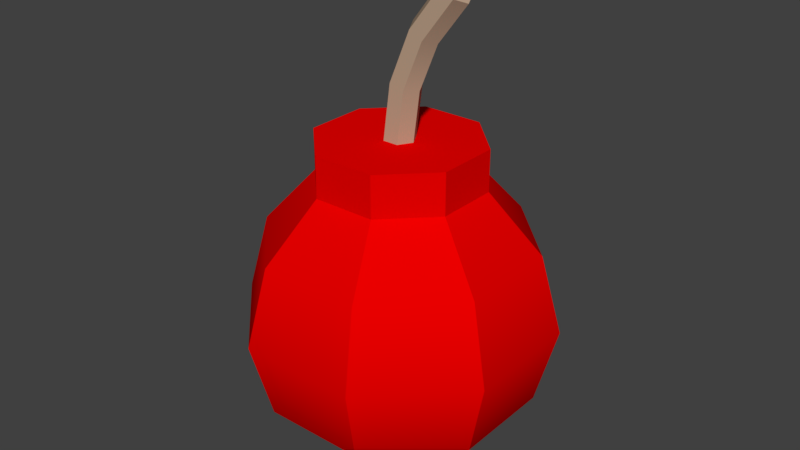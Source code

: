 # Source: Bomb.blend  (saved by Blender 2.79.0; exported with 4.5.12 LTS)
import bpy
from mathutils import Matrix  # noqa: F401  (used for matrix-valued properties, if any)

bpy.ops.wm.read_factory_settings(use_empty=True)
scene = bpy.context.scene
scene.name = 'Scene'

# ---- collections
col_collection_1 = bpy.data.collections.new('Collection 1'); scene.collection.children.link(col_collection_1)

# ---- materials (node trees are filled in below, after node groups)
mat_brown_blank = bpy.data.materials.new('brown.blank')
mat_brown_blank.alpha_threshold = 0.0
mat_brown_blank.use_transparent_shadow = False
mat_brown_blank.diffuse_color = (0.502, 0.3608, 0.251, 1.0)
mat_brown_blank.roughness = 0.5
mat_blank = bpy.data.materials.new('blank')
mat_blank.alpha_threshold = 0.0
mat_blank.use_transparent_shadow = False
mat_blank.diffuse_color = (0.8353, 0.0, 0.0, 1.0)
mat_blank.roughness = 0.5

# ---- material node trees

# ---- world
world_world = bpy.data.worlds.new('World'); scene.world = world_world
world_world.color = (0.05088, 0.05088, 0.05088)
world_world.use_sun_shadow = False
world_world.sun_shadow_jitter_overblur = 0.0
world_world.cycles.sampling_method = 'MANUAL'

# ---- meshes
me_mesh_001 = bpy.data.meshes.new('Mesh.001')
me_mesh_001.from_pydata([(-0.2079, -0.2079, -0.225), (0.2079, -0.2079, -0.225), (0.2079, 0.2079, -0.225), (-0.2079, 0.2079, -0.225), (-0.2079, -0.2079, 0.483), (0.2079, -0.2079, 0.483), (0.2079, 0.2079, 0.483), (-0.2079, 0.2079, 0.483)], [], [])
me_mesh_001.use_remesh_preserve_volume = False
me_mesh_001.use_remesh_preserve_attributes = False
me_mesh_001.use_mirror_vertex_groups = False
me_mesh_001.update()
me_mesh = bpy.data.meshes.new('Mesh')
me_mesh.from_pydata([(0.07991, 0.01949, 0.4751), (0.09582, 0.01949, 0.4592), (0.1038, -1.714e-07, 0.4512), (0.07196, 1.866e-07, 0.483), (0.09582, -0.01949, 0.4592), (0.07991, -0.01949, 0.4751), (0.09582, 0.01949, 0.4592), (0.07991, 0.01949, 0.4751), (0.03045, 0.01949, 0.4106), (0.04994, 0.01949, 0.3994), (0.09582, -0.01949, 0.4592), (0.04993, -0.01949, 0.3994), (0.03045, -0.01949, 0.4106), (0.07991, -0.01949, 0.4751), (0.02109, -0.01949, 0.3297), (-0.0006445, -0.01949, 0.3356), (-0.0006442, 0.01949, 0.3356), (0.02109, 0.01949, 0.3297), (-0.01125, 0.01949, 0.255), (0.01125, 0.01949, 0.255), (0.01125, -0.01949, 0.255), (-0.01125, -0.01949, 0.255), (0.07991, 0.01949, 0.4751), (0.07196, 1.866e-07, 0.483), (0.02071, 1.843e-07, 0.4162), (0.03045, 0.01949, 0.4106), (0.09582, 0.01949, 0.4592), (0.04994, 0.01949, 0.3994), (0.05968, -1.734e-07, 0.3938), (0.1038, -1.714e-07, 0.4512), (0.02109, 0.01949, 0.3297), (0.03196, -1.756e-07, 0.3268), (-0.01151, 1.817e-07, 0.3385), (-0.0006442, 0.01949, 0.3356), (-0.0225, 1.788e-07, 0.255), (-0.01125, 0.01949, 0.255), (0.01125, 0.01949, 0.255), (0.0225, -1.781e-07, 0.255), (0.09582, -0.01949, 0.4592), (0.1038, -1.714e-07, 0.4512), (0.05968, -1.734e-07, 0.3938), (0.04993, -0.01949, 0.3994), (0.07991, -0.01949, 0.4751), (0.03045, -0.01949, 0.4106), (0.02071, 1.843e-07, 0.4162), (0.07196, 1.866e-07, 0.483), (-0.0006445, -0.01949, 0.3356), (-0.01151, 1.817e-07, 0.3385), (0.03196, -1.756e-07, 0.3268), (0.02109, -0.01949, 0.3297), (0.0225, -1.781e-07, 0.255), (0.01125, -0.01949, 0.255), (-0.01125, -0.01949, 0.255), (-0.0225, 1.788e-07, 0.255), (9.257e-08, 2.187e-07, 0.255), (0.1109, 0.04592, 0.255), (0.1109, -0.04592, 0.255), (0.04592, -0.1109, 0.255), (-0.04592, -0.1109, 0.255), (-0.1109, -0.04592, 0.255), (-0.1109, 0.04592, 0.255), (-0.04592, 0.1109, 0.255), (0.04592, 0.1109, 0.255), (0.1109, -0.04592, 0.255), (0.1109, 0.04592, 0.255), (0.1109, 0.04592, 0.195), (0.1109, -0.04592, 0.195), (0.04592, -0.1109, 0.255), (0.1109, -0.04592, 0.255), (0.1109, -0.04592, 0.195), (0.04592, -0.1109, 0.195), (-0.04592, -0.1109, 0.255), (0.04592, -0.1109, 0.255), (0.04592, -0.1109, 0.195), (-0.04592, -0.1109, 0.195), (-0.1109, -0.04592, 0.255), (-0.04592, -0.1109, 0.255), (-0.04592, -0.1109, 0.195), (-0.1109, -0.04592, 0.195), (-0.1109, 0.04592, 0.255), (-0.1109, -0.04592, 0.255), (-0.1109, -0.04592, 0.195), (-0.1109, 0.04592, 0.195), (-0.04592, 0.1109, 0.255), (-0.1109, 0.04592, 0.255), (-0.1109, 0.04592, 0.195), (-0.04592, 0.1109, 0.195), (0.04592, 0.1109, 0.255), (-0.04592, 0.1109, 0.255), (-0.04592, 0.1109, 0.195), (0.04592, 0.1109, 0.195), (0.04592, 0.1109, 0.195), (0.1109, 0.04592, 0.195), (0.1109, 0.04592, 0.255), (0.04592, 0.1109, 0.255), (0.1039, -0.04305, -0.1949), (0.1039, 0.04305, -0.1949), (3.18e-08, -4.176e-08, -0.225), (0.04305, -0.1039, -0.1949), (-0.04305, -0.1039, -0.1949), (-0.1039, -0.04305, -0.1949), (-0.1039, 0.04305, -0.1949), (-0.04305, 0.1039, -0.1949), (0.04305, 0.1039, -0.1949), (0.18, 0.07457, -0.1125), (0.1039, 0.04305, -0.1949), (0.1039, -0.04305, -0.1949), (0.18, -0.07457, -0.1125), (0.2079, 0.0861, -2.974e-08), (0.2079, -0.0861, -1.99e-08), (0.18, 0.07457, 0.1125), (0.18, -0.07457, 0.1125), (0.1109, 0.04592, 0.195), (0.1109, -0.04592, 0.195), (-0.18, -0.07457, -0.1125), (-0.1039, -0.04305, -0.1949), (-0.1039, 0.04305, -0.1949), (-0.18, 0.07457, -0.1125), (-0.2079, -0.0861, -1.99e-08), (-0.2079, 0.0861, -1.99e-08), (-0.18, -0.07457, 0.1125), (-0.18, 0.07457, 0.1125), (-0.1109, -0.04592, 0.195), (-0.1109, 0.04592, 0.195), (0.18, -0.07457, -0.1125), (0.1039, -0.04305, -0.1949), (0.04305, -0.1039, -0.1949), (0.07457, -0.18, -0.1125), (0.2079, -0.0861, -1.99e-08), (0.0861, -0.2079, -1.99e-08), (0.18, -0.07457, 0.1125), (0.07457, -0.18, 0.1125), (0.1109, -0.04592, 0.195), (0.04592, -0.1109, 0.195), (-0.04592, -0.1109, 0.195), (-0.07457, -0.18, 0.1125), (-0.18, -0.07457, 0.1125), (-0.1109, -0.04592, 0.195), (-0.0861, -0.2079, -1.99e-08), (-0.2079, -0.0861, -1.99e-08), (-0.07457, -0.18, -0.1125), (-0.18, -0.07457, -0.1125), (-0.04305, -0.1039, -0.1949), (-0.1039, -0.04305, -0.1949), (-0.1109, 0.04592, 0.195), (-0.18, 0.07457, 0.1125), (-0.07457, 0.18, 0.1125), (-0.04592, 0.1109, 0.195), (-0.2079, 0.0861, -1.99e-08), (-0.0861, 0.2079, -1.99e-08), (-0.18, 0.07457, -0.1125), (-0.07457, 0.18, -0.1125), (-0.1039, 0.04305, -0.1949), (-0.04305, 0.1039, -0.1949), (0.04592, 0.1109, 0.195), (0.07457, 0.18, 0.1125), (0.18, 0.07457, 0.1125), (0.1109, 0.04592, 0.195), (0.0861, 0.2079, -1.99e-08), (0.2079, 0.0861, -2.974e-08), (0.07457, 0.18, -0.1125), (0.18, 0.07457, -0.1125), (0.04305, 0.1039, -0.1949), (0.1039, 0.04305, -0.1949), (0.07457, -0.18, -0.1125), (0.04305, -0.1039, -0.1949), (-0.04305, -0.1039, -0.1949), (-0.07457, -0.18, -0.1125), (0.0861, -0.2079, -1.99e-08), (-0.0861, -0.2079, -1.99e-08), (0.07457, -0.18, 0.1125), (-0.07457, -0.18, 0.1125), (0.04592, -0.1109, 0.195), (-0.04592, -0.1109, 0.195), (-0.07457, 0.18, -0.1125), (-0.04305, 0.1039, -0.1949), (0.04305, 0.1039, -0.1949), (0.07457, 0.18, -0.1125), (-0.0861, 0.2079, -1.99e-08), (0.0861, 0.2079, -1.99e-08), (-0.07457, 0.18, 0.1125), (0.07457, 0.18, 0.1125), (-0.04592, 0.1109, 0.195), (0.04592, 0.1109, 0.195)], [], [(0, 2, 1), (2, 0, 3), (2, 5, 4), (5, 2, 3), (6, 8, 7), (8, 6, 9), (12, 10, 13), (10, 12, 11), (15, 11, 12), (11, 15, 14), (21, 14, 15), (18, 17, 19), (17, 18, 16), (22, 24, 23), (24, 22, 25), (28, 26, 29), (26, 28, 27), (31, 27, 28), (27, 31, 30), (37, 30, 31), (34, 33, 35), (33, 34, 32), (38, 40, 39), (40, 38, 41), (44, 42, 45), (42, 44, 43), (47, 43, 44), (43, 47, 46), (53, 46, 47), (46, 53, 52), (50, 49, 51), (49, 50, 48), (63, 65, 64), (65, 63, 66), (67, 69, 68), (69, 67, 70), (71, 73, 72), (73, 71, 74), (75, 77, 76), (77, 75, 78), (79, 81, 80), (81, 79, 82), (83, 85, 84), (85, 83, 86), (87, 89, 88), (89, 87, 90), (91, 93, 92), (93, 91, 94), (104, 106, 105), (106, 104, 107), (108, 107, 104), (107, 108, 109), (110, 109, 108), (111, 112, 113), (112, 111, 110), (109, 110, 111), (114, 116, 115), (116, 114, 117), (118, 117, 114), (117, 118, 119), (120, 119, 118), (119, 120, 121), (121, 122, 123), (122, 121, 120), (124, 126, 125), (126, 124, 127), (128, 127, 124), (127, 128, 129), (130, 129, 128), (129, 130, 131), (131, 132, 133), (132, 131, 130), (136, 134, 137), (134, 136, 135), (139, 135, 136), (135, 139, 138), (141, 138, 139), (138, 141, 140), (140, 143, 142), (143, 140, 141), (146, 144, 147), (144, 146, 145), (149, 145, 146), (145, 149, 148), (151, 148, 149), (150, 153, 152), (153, 150, 151), (148, 151, 150), (156, 154, 157), (154, 156, 155), (159, 155, 156), (155, 159, 158), (161, 158, 159), (160, 163, 162), (163, 160, 161), (158, 161, 160), (164, 166, 165), (166, 164, 167), (168, 167, 164), (167, 168, 169), (170, 169, 168), (169, 170, 171), (171, 172, 173), (172, 171, 170), (174, 176, 175), (176, 174, 177), (178, 177, 174), (177, 178, 179), (180, 179, 178), (181, 182, 183), (182, 181, 180), (179, 180, 181), (9, 16, 8), (16, 9, 17), (25, 32, 24), (32, 25, 33), (41, 48, 40), (48, 41, 49), (54, 56, 55), (56, 54, 57), (58, 57, 54), (54, 59, 58), (59, 54, 60), (61, 60, 54), (54, 62, 61), (62, 54, 55), (97, 96, 95), (96, 97, 103), (102, 103, 97), (98, 97, 95), (97, 98, 99), (100, 97, 99), (97, 100, 101), (21, 20, 14), (37, 36, 30), (97, 101, 102)])
me_mesh.polygons.foreach_set('use_smooth', [True] * 136)
me_mesh.polygons.foreach_set('material_index', [0, 0, 0, 0, 0, 0, 0, 0, 0, 0, 0, 0, 0, 0, 0, 0, 0, 0, 0, 0, 0, 0, 0, 0, 0, 0, 0, 0, 0, 0, 0, 0, 1, 1, 1, 1, 1, 1, 1, 1, 1, 1, 1, 1, 1, 1, 1, 1, 1, 1, 1, 1, 1, 1, 1, 1, 1, 1, 1, 1, 1, 1, 1, 1, 1, 1, 1, 1, 1, 1, 1, 1, 1, 1, 1, 1, 1, 1, 1, 1, 1, 1, 1, 1, 1, 1, 1, 1, 1, 1, 1, 1, 1, 1, 1, 1, 1, 1, 1, 1, 1, 1, 1, 1, 1, 1, 1, 1, 1, 1, 1, 1, 0, 0, 0, 0, 0, 0, 1, 1, 1, 1, 1, 1, 1, 1, 1, 1, 1, 1, 1, 1, 1, 0, 0, 1])
_uv = me_mesh.uv_layers.new(name='UVMap')
_uv.uv.foreach_set('vector', [0.0, 1.0, 0.0, 1.0, 0.0, 1.0, 0.0, 1.0, 0.0, 1.0, 0.0, 1.0, 0.0, 1.0, 0.0, 1.0, 0.0, 1.0, 0.0, 1.0, 0.0, 1.0, 0.0, 1.0, 0.0, 1.0, 0.0, 1.0, 0.0, 1.0, 0.0, 1.0, 0.0, 1.0, 0.0, 1.0, 0.0, 1.0, 0.0, 1.0, 0.0, 1.0, 0.0, 1.0, 0.0, 1.0, 0.0, 1.0, 0.0, 1.0, 0.0, 1.0, 0.0, 1.0, 0.0, 1.0, 0.0, 1.0, 0.0, 1.0, 0.0, 1.0, 0.0, 1.0, 0.0, 1.0, 0.0, 1.0, 0.0, 1.0, 0.0, 1.0, 0.0, 1.0, 0.0, 1.0, 0.0, 1.0, 0.0, 1.0, 0.0, 1.0, 0.0, 1.0, 0.0, 1.0, 0.0, 1.0, 0.0, 1.0, 0.0, 1.0, 0.0, 1.0, 0.0, 1.0, 0.0, 1.0, 0.0, 1.0, 0.0, 1.0, 0.0, 1.0, 0.0, 1.0, 0.0, 1.0, 0.0, 1.0, 0.0, 1.0, 0.0, 1.0, 0.0, 1.0, 0.0, 1.0, 0.0, 1.0, 0.0, 1.0, 0.0, 1.0, 0.0, 1.0, 0.0, 1.0, 0.0, 1.0, 0.0, 1.0, 0.0, 1.0, 0.0, 1.0, 0.0, 1.0, 0.0, 1.0, 0.0, 1.0, 0.0, 1.0, 0.0, 1.0, 0.0, 1.0, 0.0, 1.0, 0.0, 1.0, 0.0, 1.0, 0.0, 1.0, 0.0, 1.0, 0.0, 1.0, 0.0, 1.0, 0.0, 1.0, 0.0, 1.0, 0.0, 1.0, 0.0, 1.0, 0.0, 1.0, 0.0, 1.0, 0.0, 1.0, 0.0, 1.0, 0.0, 1.0, 0.0, 1.0, 0.0, 1.0, 0.0, 1.0, 0.0, 1.0, 0.0, 1.0, 0.0, 1.0, 0.0, 1.0, 0.0, 1.0, 0.0, 1.0, 0.0, 1.0, 0.0, 1.0, 0.0, 1.0, 0.0, 1.0, 0.0, 1.0, 0.0, 1.0, 0.0, 1.0, 0.0, 1.0, 0.0, 1.0, 0.0, 1.0, 0.0, 1.0, 0.0, 1.0, 0.0, 1.0, 0.0, 1.0, 0.0, 1.0, 0.0, 1.0, 0.0, 1.0, 0.0, 1.0, 0.0, 1.0, 0.0, 1.0, 0.0, 1.0, 0.0, 1.0, 0.0, 1.0, 0.0, 1.0, 0.0, 1.0, 0.0, 1.0, 0.0, 1.0, 0.0, 1.0, 0.0, 1.0, 0.0, 1.0, 0.0, 1.0, 0.0, 1.0, 0.0, 1.0, 0.0, 1.0, 0.0, 1.0, 0.0, 1.0, 0.0, 1.0, 0.0, 1.0, 0.0, 1.0, 0.0, 1.0, 0.0, 1.0, 0.0, 1.0, 0.0, 1.0, 0.0, 1.0, 0.0, 1.0, 0.0, 1.0, 0.0, 1.0, 0.0, 1.0, 0.0, 1.0, 0.0, 1.0, 0.0, 1.0, 0.0, 1.0, 0.0, 1.0, 0.0, 1.0, 0.0, 1.0, 0.0, 1.0, 0.0, 1.0, 0.0, 1.0, 0.0, 1.0, 0.0, 1.0, 0.0, 1.0, 0.0, 1.0, 0.0, 1.0, 0.0, 1.0, 0.0, 1.0, 0.0, 1.0, 0.0, 1.0, 0.0, 1.0, 0.0, 1.0, 0.0, 1.0, 0.0, 1.0, 0.0, 1.0, 0.0, 1.0, 0.0, 1.0, 0.0, 1.0, 0.0, 1.0, 0.0, 1.0, 0.0, 1.0, 0.0, 1.0, 0.0, 1.0, 0.0, 1.0, 0.0, 1.0, 0.0, 1.0, 0.0, 1.0, 0.0, 1.0, 0.0, 1.0, 0.0, 1.0, 0.0, 1.0, 0.0, 1.0, 0.0, 1.0, 0.0, 1.0, 0.0, 1.0, 0.0, 1.0, 0.0, 1.0, 0.0, 1.0, 0.0, 1.0, 0.0, 1.0, 0.0, 1.0, 0.0, 1.0, 0.0, 1.0, 0.0, 1.0, 0.0, 1.0, 0.0, 1.0, 0.0, 1.0, 0.0, 1.0, 0.0, 1.0, 0.0, 1.0, 0.0, 1.0, 0.0, 1.0, 0.0, 1.0, 0.0, 1.0, 0.0, 1.0, 0.0, 1.0, 0.0, 1.0, 0.0, 1.0, 0.0, 1.0, 0.0, 1.0, 0.0, 1.0, 0.0, 1.0, 0.0, 1.0, 0.0, 1.0, 0.0, 1.0, 0.0, 1.0, 0.0, 1.0, 0.0, 1.0, 0.0, 1.0, 0.0, 1.0, 0.0, 1.0, 0.0, 1.0, 0.0, 1.0, 0.0, 1.0, 0.0, 1.0, 0.0, 1.0, 0.0, 1.0, 0.0, 1.0, 0.0, 1.0, 0.0, 1.0, 0.0, 1.0, 0.0, 1.0, 0.0, 1.0, 0.0, 1.0, 0.0, 1.0, 0.0, 1.0, 0.0, 1.0, 0.0, 1.0, 0.0, 1.0, 0.0, 1.0, 0.0, 1.0, 0.0, 1.0, 0.0, 1.0, 0.0, 1.0, 0.0, 1.0, 0.0, 1.0, 0.0, 1.0, 0.0, 1.0, 0.0, 1.0, 0.0, 1.0, 0.0, 1.0, 0.0, 1.0, 0.0, 1.0, 0.0, 1.0, 0.0, 1.0, 0.0, 1.0, 0.0, 1.0, 0.0, 1.0, 0.0, 1.0, 0.0, 1.0, 0.0, 1.0, 0.0, 1.0, 0.0, 1.0, 0.0, 1.0, 0.0, 1.0, 0.0, 1.0, 0.0, 1.0, 0.0, 1.0, 0.0, 1.0, 0.0, 1.0, 0.0, 1.0, 0.0, 1.0, 0.0, 1.0, 0.0, 1.0, 0.0, 1.0, 0.0, 1.0, 0.0, 1.0, 0.0, 1.0, 0.0, 1.0, 0.0, 1.0, 0.0, 1.0, 0.0, 1.0, 0.0, 1.0, 0.0, 1.0, 0.0, 1.0, 0.0, 1.0, 0.0, 1.0, 0.0, 1.0, 0.0, 1.0, 0.0, 1.0, 0.0, 1.0, 0.0, 1.0, 0.0, 1.0, 0.0, 1.0, 0.0, 1.0, 0.0, 1.0, 0.0, 1.0, 0.0, 1.0, 0.0, 1.0, 0.0, 1.0, 0.0, 1.0, 0.0, 1.0, 0.0, 1.0, 0.0, 1.0, 0.0, 1.0, 0.0, 1.0, 0.0, 1.0, 0.0, 1.0, 0.0, 1.0, 0.0, 1.0, 0.0, 1.0, 0.0, 1.0, 0.0, 1.0, 0.0, 1.0, 0.0, 1.0, 0.0, 1.0, 0.0, 1.0, 0.0, 1.0, 0.0, 1.0, 0.0, 1.0, 0.0, 1.0, 0.0, 1.0, 0.0, 1.0, 0.0, 1.0, 0.0, 1.0, 0.0, 1.0, 0.0, 1.0, 0.0, 1.0, 0.0, 1.0, 0.0, 1.0, 0.0, 1.0, 0.0, 1.0, 0.0, 1.0, 0.0, 1.0, 0.0, 1.0, 0.0, 1.0, 0.0, 1.0, 0.0, 1.0, 0.0, 1.0, 0.0, 1.0, 0.0, 1.0, 0.0, 1.0, 0.0, 1.0, 0.0, 1.0, 0.0, 1.0, 0.0, 1.0, 0.0, 1.0, 0.0, 1.0, 0.0, 1.0, 0.0, 1.0, 0.0, 1.0, 0.0, 1.0, 0.0, 1.0, 0.0, 1.0, 0.0, 1.0, 0.0, 1.0, 0.0, 1.0, 0.0, 1.0, 0.0, 1.0, 0.0, 1.0, 0.0, 1.0, 0.0, 1.0, 0.0, 1.0, 0.0, 1.0, 0.0, 1.0, 0.0, 1.0, 0.0, 1.0, 0.0, 1.0, 0.0, 1.0, 0.0, 1.0, 0.0, 1.0, 0.0, 1.0, 0.0, 1.0, 0.0, 1.0, 0.0, 1.0, 0.0, 1.0, 0.0, 1.0, 0.0, 1.0, 0.0, 1.0, 0.0, 1.0, 0.0, 1.0, 0.0, 1.0, 0.0, 1.0, 0.0, 1.0, 0.0, 1.0, 0.0, 1.0, 0.0, 1.0, 0.0, 1.0, 0.0, 1.0, 0.0, 1.0, 0.0, 1.0, 0.0, 1.0, 0.0, 1.0, 0.0, 1.0, 0.0, 1.0, 0.0, 1.0, 0.0, 1.0, 0.0, 1.0, 0.0, 1.0, 0.0, 1.0, 0.0, 1.0, 0.0, 1.0])
me_mesh.materials.append(mat_brown_blank)
me_mesh.materials.append(mat_blank)
me_mesh.use_remesh_preserve_volume = False
me_mesh.use_remesh_preserve_attributes = False
me_mesh.use_mirror_vertex_groups = False
me_mesh.update()

# ---- objects
ob_bounds = bpy.data.objects.new('bounds', me_mesh_001)
ob_uppoint = bpy.data.objects.new('upPoint', None)
ob_mountpoint = bpy.data.objects.new('mountPoint', None)
ob_exp_catch_root = bpy.data.objects.new('Exp-Catch-Root', None)
ob_grenade = bpy.data.objects.new('Grenade', me_mesh)

# ---- transforms, parenting, visibility, modifiers, constraints
ob_bounds.location = (0.0, 0.0, 0.0)
ob_bounds.display_type = 'BOUNDS'
ob_bounds.lineart.crease_threshold = 0.0
ob_uppoint.location = (0.08645, 0.0, 0.4664)
ob_uppoint.rotation_mode = 'QUATERNION'
ob_uppoint.rotation_quaternion = (-0.6533, -0.6533, -0.2706, 0.2706)
ob_uppoint.empty_display_type = 'SINGLE_ARROW'
ob_uppoint.empty_display_size = 0.5
ob_uppoint.empty_image_offset = (0.0, 0.0)
ob_uppoint.lineart.crease_threshold = 0.0
ob_mountpoint.location = (0.0, -0.05, -0.2)
ob_mountpoint.rotation_mode = 'QUATERNION'
ob_mountpoint.rotation_quaternion = (-1.0, 0.0, 0.0, 0.0)
ob_mountpoint.empty_display_type = 'SINGLE_ARROW'
ob_mountpoint.empty_display_size = 0.5
ob_mountpoint.empty_image_offset = (0.0, 0.0)
ob_mountpoint.lineart.crease_threshold = 0.0
ob_exp_catch_root.location = (0.0, 0.0, 0.0)
ob_exp_catch_root.rotation_mode = 'QUATERNION'
ob_exp_catch_root.rotation_quaternion = (-1.0, 0.0, 0.0, 0.0)
ob_exp_catch_root.empty_display_type = 'SINGLE_ARROW'
ob_exp_catch_root.empty_display_size = 0.5
ob_exp_catch_root.empty_image_offset = (0.0, 0.0)
ob_exp_catch_root.lineart.crease_threshold = 0.0
ob_grenade.parent = ob_exp_catch_root
ob_grenade.location = (0.0, 0.0, 0.0)
ob_grenade.lineart.crease_threshold = 0.0

# ---- collection membership
col_collection_1.objects.link(ob_bounds)
col_collection_1.objects.link(ob_uppoint)
col_collection_1.objects.link(ob_mountpoint)
col_collection_1.objects.link(ob_exp_catch_root)
col_collection_1.objects.link(ob_grenade)

# ---- scene / render settings (as saved in the file)
scene.frame_start = 1; scene.frame_end = 250; scene.frame_set(0)
scene.render.engine = 'BLENDER_EEVEE_NEXT'
scene.render.resolution_percentage = 50
scene.render.dither_intensity = 0.0
scene.cycles.use_denoising = False
scene.cycles.samples = 128
scene.cycles.sampling_pattern = 'TABULATED_SOBOL'
scene.cycles.use_adaptive_sampling = False
scene.cycles.use_light_tree = False
scene.cycles.blur_glossy = 0.0
scene.cycles.sample_clamp_indirect = 0.0
scene.view_settings.view_transform = 'Standard'
bpy.context.view_layer.update()

# ---- added for rendering (the .blend has no active camera and no usable light): camera, sun
cam_auto = bpy.data.cameras.new('AutoCamera')
cam_auto.lens = 50.0
cam_auto.sensor_width = 36.0
cam_auto.clip_end = 1000.0
ob_auto_camera = bpy.data.objects.new('AutoCamera', cam_auto)
scene.collection.objects.link(ob_auto_camera)
ob_auto_camera.location = (0.851515, -1.02182, 0.810233)
ob_auto_camera.rotation_euler = (1.09748, -7.21219e-08, 0.694738)
scene.camera = ob_auto_camera
light_auto_sun = bpy.data.lights.new('AutoSun', 'SUN')
light_auto_sun.energy = 3.0
light_auto_sun.angle = 0.0523599
ob_auto_sun = bpy.data.objects.new('AutoSun', light_auto_sun)
scene.collection.objects.link(ob_auto_sun)
ob_auto_sun.rotation_euler = (0.872665, 0.174533, 0.523599)
bpy.context.view_layer.update()
